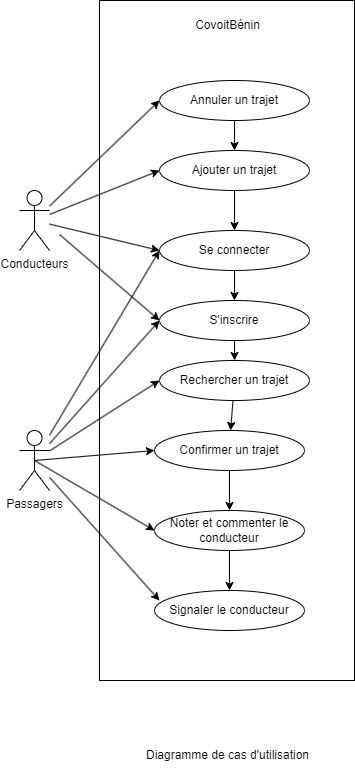

The diagram above was exported from draw.io. Its source (the exported page's mxGraphModel, read from the mxfile embedded in the PNG):
<mxGraphModel dx="1884" dy="1102" grid="1" gridSize="10" guides="1" tooltips="1" connect="1" arrows="1" fold="1" page="1" pageScale="1" pageWidth="827" pageHeight="1169" math="0" shadow="0">
  <root>
    <mxCell id="0" />
    <mxCell id="1" parent="0" />
    <mxCell id="bLvrmLqqWzj3RO2IYvxP-1" value="Passagers" style="shape=umlActor;verticalLabelPosition=bottom;verticalAlign=top;html=1;outlineConnect=0;" parent="1" vertex="1">
      <mxGeometry x="100" y="480" width="30" height="60" as="geometry" />
    </mxCell>
    <mxCell id="bLvrmLqqWzj3RO2IYvxP-2" value="Conducteurs" style="shape=umlActor;verticalLabelPosition=bottom;verticalAlign=top;html=1;outlineConnect=0;" parent="1" vertex="1">
      <mxGeometry x="100" y="240" width="30" height="60" as="geometry" />
    </mxCell>
    <mxCell id="bLvrmLqqWzj3RO2IYvxP-5" value="Se connecter" style="ellipse;whiteSpace=wrap;html=1;" parent="1" vertex="1">
      <mxGeometry x="240" y="280" width="150" height="40" as="geometry" />
    </mxCell>
    <mxCell id="bLvrmLqqWzj3RO2IYvxP-7" value="Rechercher un trajet" style="ellipse;whiteSpace=wrap;html=1;" parent="1" vertex="1">
      <mxGeometry x="240" y="410" width="150" height="40" as="geometry" />
    </mxCell>
    <mxCell id="bLvrmLqqWzj3RO2IYvxP-8" value="Ajouter un trajet" style="ellipse;whiteSpace=wrap;html=1;" parent="1" vertex="1">
      <mxGeometry x="240" y="200" width="150" height="40" as="geometry" />
    </mxCell>
    <mxCell id="bLvrmLqqWzj3RO2IYvxP-9" value="Annuler un trajet" style="ellipse;whiteSpace=wrap;html=1;" parent="1" vertex="1">
      <mxGeometry x="240" y="130" width="150" height="40" as="geometry" />
    </mxCell>
    <mxCell id="bLvrmLqqWzj3RO2IYvxP-10" value="Noter et commenter le conducteur" style="ellipse;whiteSpace=wrap;html=1;" parent="1" vertex="1">
      <mxGeometry x="235" y="560" width="150" height="40" as="geometry" />
    </mxCell>
    <mxCell id="bLvrmLqqWzj3RO2IYvxP-11" value="Signaler le conducteur" style="ellipse;whiteSpace=wrap;html=1;" parent="1" vertex="1">
      <mxGeometry x="235" y="640" width="150" height="40" as="geometry" />
    </mxCell>
    <mxCell id="bLvrmLqqWzj3RO2IYvxP-15" value="Confirmer un trajet" style="ellipse;whiteSpace=wrap;html=1;" parent="1" vertex="1">
      <mxGeometry x="235" y="480" width="150" height="40" as="geometry" />
    </mxCell>
    <mxCell id="bLvrmLqqWzj3RO2IYvxP-16" value="S'inscrire" style="ellipse;whiteSpace=wrap;html=1;" parent="1" vertex="1">
      <mxGeometry x="240" y="350" width="150" height="40" as="geometry" />
    </mxCell>
    <mxCell id="bLvrmLqqWzj3RO2IYvxP-19" value="" style="endArrow=classic;html=1;rounded=0;fontFamily=Helvetica;fontSize=12;fontColor=default;entryX=0;entryY=0.5;entryDx=0;entryDy=0;" parent="1" source="bLvrmLqqWzj3RO2IYvxP-2" target="bLvrmLqqWzj3RO2IYvxP-8" edge="1">
      <mxGeometry width="50" height="50" relative="1" as="geometry">
        <mxPoint x="130" y="280" as="sourcePoint" />
        <mxPoint x="180" y="230" as="targetPoint" />
      </mxGeometry>
    </mxCell>
    <mxCell id="bLvrmLqqWzj3RO2IYvxP-20" value="" style="endArrow=classic;html=1;rounded=0;fontFamily=Helvetica;fontSize=12;fontColor=default;entryX=0;entryY=0.5;entryDx=0;entryDy=0;" parent="1" source="bLvrmLqqWzj3RO2IYvxP-2" target="bLvrmLqqWzj3RO2IYvxP-9" edge="1">
      <mxGeometry width="50" height="50" relative="1" as="geometry">
        <mxPoint x="140" y="273" as="sourcePoint" />
        <mxPoint x="250" y="220" as="targetPoint" />
      </mxGeometry>
    </mxCell>
    <mxCell id="bLvrmLqqWzj3RO2IYvxP-21" value="" style="endArrow=classic;html=1;rounded=0;fontFamily=Helvetica;fontSize=12;fontColor=default;entryX=0;entryY=0.5;entryDx=0;entryDy=0;" parent="1" source="bLvrmLqqWzj3RO2IYvxP-2" target="bLvrmLqqWzj3RO2IYvxP-5" edge="1">
      <mxGeometry width="50" height="50" relative="1" as="geometry">
        <mxPoint x="150" y="283" as="sourcePoint" />
        <mxPoint x="250" y="281" as="targetPoint" />
      </mxGeometry>
    </mxCell>
    <mxCell id="bLvrmLqqWzj3RO2IYvxP-24" value="" style="endArrow=classic;html=1;rounded=0;fontFamily=Helvetica;fontSize=12;fontColor=default;entryX=0;entryY=0.5;entryDx=0;entryDy=0;" parent="1" source="bLvrmLqqWzj3RO2IYvxP-1" target="bLvrmLqqWzj3RO2IYvxP-5" edge="1">
      <mxGeometry width="50" height="50" relative="1" as="geometry">
        <mxPoint x="160" y="435" as="sourcePoint" />
        <mxPoint x="240" y="360" as="targetPoint" />
      </mxGeometry>
    </mxCell>
    <mxCell id="bLvrmLqqWzj3RO2IYvxP-25" value="" style="endArrow=classic;html=1;rounded=0;fontFamily=Helvetica;fontSize=12;fontColor=default;entryX=0;entryY=0.5;entryDx=0;entryDy=0;" parent="1" source="bLvrmLqqWzj3RO2IYvxP-1" target="bLvrmLqqWzj3RO2IYvxP-16" edge="1">
      <mxGeometry width="50" height="50" relative="1" as="geometry">
        <mxPoint x="140" y="423" as="sourcePoint" />
        <mxPoint x="250" y="370" as="targetPoint" />
      </mxGeometry>
    </mxCell>
    <mxCell id="bLvrmLqqWzj3RO2IYvxP-26" value="" style="endArrow=classic;html=1;rounded=0;fontFamily=Helvetica;fontSize=12;fontColor=default;entryX=0;entryY=0.5;entryDx=0;entryDy=0;" parent="1" source="bLvrmLqqWzj3RO2IYvxP-1" target="bLvrmLqqWzj3RO2IYvxP-7" edge="1">
      <mxGeometry width="50" height="50" relative="1" as="geometry">
        <mxPoint x="150" y="433" as="sourcePoint" />
        <mxPoint x="260" y="380" as="targetPoint" />
      </mxGeometry>
    </mxCell>
    <mxCell id="bLvrmLqqWzj3RO2IYvxP-33" value="" style="endArrow=classic;html=1;rounded=0;fontFamily=Helvetica;fontSize=12;fontColor=default;entryX=0;entryY=0.5;entryDx=0;entryDy=0;" parent="1" target="bLvrmLqqWzj3RO2IYvxP-16" edge="1">
      <mxGeometry width="50" height="50" relative="1" as="geometry">
        <mxPoint x="140" y="284" as="sourcePoint" />
        <mxPoint x="250" y="310" as="targetPoint" />
      </mxGeometry>
    </mxCell>
    <mxCell id="bLvrmLqqWzj3RO2IYvxP-35" value="Diagramme de cas d'utilisation" style="text;html=1;align=center;verticalAlign=middle;resizable=0;points=[];autosize=1;strokeColor=none;fillColor=none;fontSize=12;fontFamily=Helvetica;fontColor=default;" parent="1" vertex="1">
      <mxGeometry x="212.5" y="790" width="190" height="30" as="geometry" />
    </mxCell>
    <mxCell id="bLvrmLqqWzj3RO2IYvxP-38" value="" style="endArrow=classic;html=1;rounded=0;fontFamily=Helvetica;fontSize=12;fontColor=default;entryX=0;entryY=0.5;entryDx=0;entryDy=0;exitX=0.5;exitY=0.5;exitDx=0;exitDy=0;exitPerimeter=0;" parent="1" source="bLvrmLqqWzj3RO2IYvxP-1" target="bLvrmLqqWzj3RO2IYvxP-15" edge="1">
      <mxGeometry width="50" height="50" relative="1" as="geometry">
        <mxPoint x="140" y="520" as="sourcePoint" />
        <mxPoint x="250" y="510" as="targetPoint" />
      </mxGeometry>
    </mxCell>
    <mxCell id="bLvrmLqqWzj3RO2IYvxP-40" value="" style="endArrow=classic;html=1;rounded=0;fontFamily=Helvetica;fontSize=12;fontColor=default;entryX=0;entryY=0.5;entryDx=0;entryDy=0;exitX=0.5;exitY=0.5;exitDx=0;exitDy=0;exitPerimeter=0;" parent="1" source="bLvrmLqqWzj3RO2IYvxP-1" target="bLvrmLqqWzj3RO2IYvxP-10" edge="1">
      <mxGeometry width="50" height="50" relative="1" as="geometry">
        <mxPoint x="135" y="680" as="sourcePoint" />
        <mxPoint x="240" y="665" as="targetPoint" />
      </mxGeometry>
    </mxCell>
    <mxCell id="bLvrmLqqWzj3RO2IYvxP-41" value="" style="endArrow=classic;html=1;rounded=0;fontFamily=Helvetica;fontSize=12;fontColor=default;entryX=0.033;entryY=0.25;entryDx=0;entryDy=0;entryPerimeter=0;" parent="1" source="bLvrmLqqWzj3RO2IYvxP-1" target="bLvrmLqqWzj3RO2IYvxP-11" edge="1">
      <mxGeometry width="50" height="50" relative="1" as="geometry">
        <mxPoint x="145" y="690" as="sourcePoint" />
        <mxPoint x="245" y="740" as="targetPoint" />
      </mxGeometry>
    </mxCell>
    <mxCell id="MXNIbPzdsasPiR0Zt-xW-2" value="" style="endArrow=classic;html=1;rounded=0;exitX=0.5;exitY=1;exitDx=0;exitDy=0;" parent="1" source="bLvrmLqqWzj3RO2IYvxP-9" target="bLvrmLqqWzj3RO2IYvxP-8" edge="1">
      <mxGeometry width="50" height="50" relative="1" as="geometry">
        <mxPoint x="490" y="350" as="sourcePoint" />
        <mxPoint x="540" y="300" as="targetPoint" />
      </mxGeometry>
    </mxCell>
    <mxCell id="MXNIbPzdsasPiR0Zt-xW-3" value="" style="endArrow=classic;html=1;rounded=0;exitX=0.5;exitY=1;exitDx=0;exitDy=0;" parent="1" source="bLvrmLqqWzj3RO2IYvxP-8" target="bLvrmLqqWzj3RO2IYvxP-5" edge="1">
      <mxGeometry width="50" height="50" relative="1" as="geometry">
        <mxPoint x="325" y="180" as="sourcePoint" />
        <mxPoint x="325" y="210" as="targetPoint" />
      </mxGeometry>
    </mxCell>
    <mxCell id="MXNIbPzdsasPiR0Zt-xW-4" value="" style="endArrow=classic;html=1;rounded=0;" parent="1" source="bLvrmLqqWzj3RO2IYvxP-5" target="bLvrmLqqWzj3RO2IYvxP-16" edge="1">
      <mxGeometry width="50" height="50" relative="1" as="geometry">
        <mxPoint x="325" y="250" as="sourcePoint" />
        <mxPoint x="325" y="290" as="targetPoint" />
      </mxGeometry>
    </mxCell>
    <mxCell id="MXNIbPzdsasPiR0Zt-xW-5" value="" style="endArrow=classic;html=1;rounded=0;" parent="1" source="bLvrmLqqWzj3RO2IYvxP-16" target="bLvrmLqqWzj3RO2IYvxP-7" edge="1">
      <mxGeometry width="50" height="50" relative="1" as="geometry">
        <mxPoint x="460" y="430" as="sourcePoint" />
        <mxPoint x="460" y="460" as="targetPoint" />
      </mxGeometry>
    </mxCell>
    <mxCell id="MXNIbPzdsasPiR0Zt-xW-6" value="" style="endArrow=classic;html=1;rounded=0;" parent="1" source="bLvrmLqqWzj3RO2IYvxP-7" target="bLvrmLqqWzj3RO2IYvxP-15" edge="1">
      <mxGeometry width="50" height="50" relative="1" as="geometry">
        <mxPoint x="470" y="440" as="sourcePoint" />
        <mxPoint x="470" y="470" as="targetPoint" />
      </mxGeometry>
    </mxCell>
    <mxCell id="MXNIbPzdsasPiR0Zt-xW-7" value="" style="endArrow=classic;html=1;rounded=0;entryX=0.5;entryY=0;entryDx=0;entryDy=0;exitX=0.5;exitY=1;exitDx=0;exitDy=0;" parent="1" source="bLvrmLqqWzj3RO2IYvxP-15" target="bLvrmLqqWzj3RO2IYvxP-10" edge="1">
      <mxGeometry width="50" height="50" relative="1" as="geometry">
        <mxPoint x="480" y="450" as="sourcePoint" />
        <mxPoint x="480" y="480" as="targetPoint" />
      </mxGeometry>
    </mxCell>
    <mxCell id="MXNIbPzdsasPiR0Zt-xW-8" value="" style="endArrow=classic;html=1;rounded=0;entryX=0.5;entryY=0;entryDx=0;entryDy=0;" parent="1" source="bLvrmLqqWzj3RO2IYvxP-10" target="bLvrmLqqWzj3RO2IYvxP-11" edge="1">
      <mxGeometry width="50" height="50" relative="1" as="geometry">
        <mxPoint x="490" y="460" as="sourcePoint" />
        <mxPoint x="490" y="490" as="targetPoint" />
      </mxGeometry>
    </mxCell>
    <mxCell id="takdPspyB_Kc5UA6XDCg-1" value="" style="rounded=0;whiteSpace=wrap;html=1;fillColor=none;" parent="1" vertex="1">
      <mxGeometry x="180" y="50" width="255" height="680" as="geometry" />
    </mxCell>
    <mxCell id="takdPspyB_Kc5UA6XDCg-2" value="CovoitBénin" style="text;html=1;align=center;verticalAlign=middle;resizable=0;points=[];autosize=1;strokeColor=none;fillColor=none;" parent="1" vertex="1">
      <mxGeometry x="262.5" y="60" width="90" height="30" as="geometry" />
    </mxCell>
  </root>
</mxGraphModel>